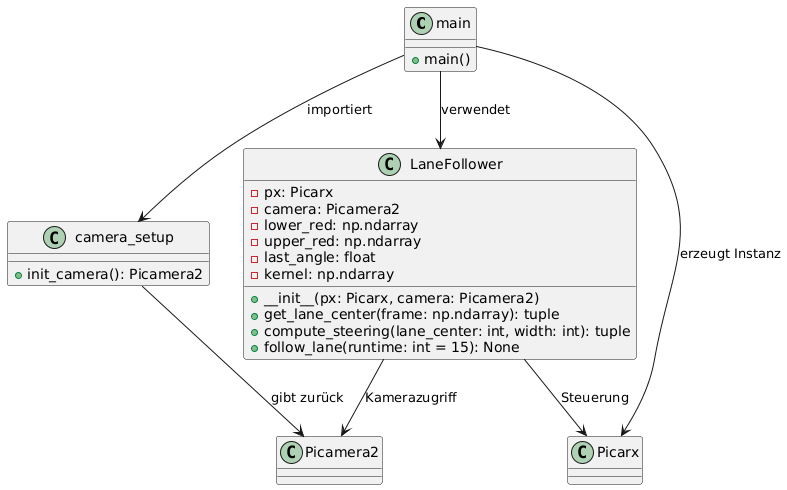

The diagram above was rendered by PlantUML. Its source (embedded in the PNG):
@startuml
' Klassen und Module

class main {
    +main()
}

class camera_setup {
    +init_camera(): Picamera2
}

class LaneFollower {
    - px: Picarx
    - camera: Picamera2
    - lower_red: np.ndarray
    - upper_red: np.ndarray
    - last_angle: float
    - kernel: np.ndarray

    +__init__(px: Picarx, camera: Picamera2)
    +get_lane_center(frame: np.ndarray): tuple
    +compute_steering(lane_center: int, width: int): tuple
    +follow_lane(runtime: int = 15): None
}

class Picarx
class Picamera2

' Beziehungen
main --> LaneFollower : verwendet
main --> camera_setup : importiert
main --> Picarx : erzeugt Instanz
camera_setup --> Picamera2 : gibt zurück
LaneFollower --> Picarx : Steuerung
LaneFollower --> Picamera2 : Kamerazugriff
@enduml